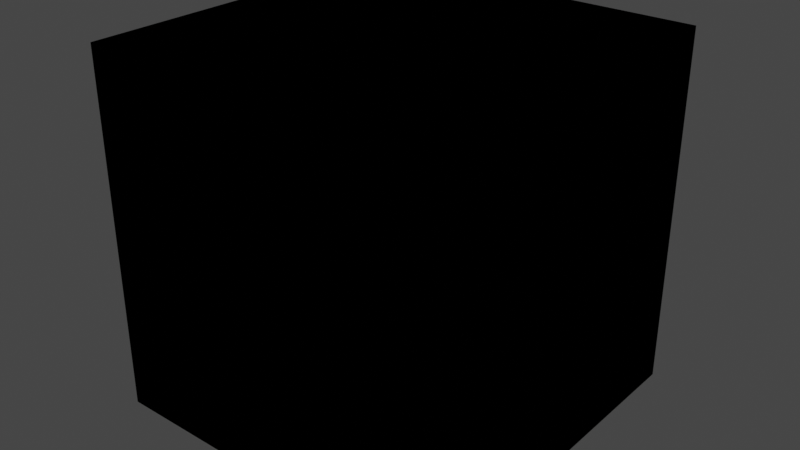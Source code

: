 # Source: Convertor.blend  (saved by Blender 4.3.32; exported with 4.5.12 LTS)
import bpy
from mathutils import Matrix  # noqa: F401  (used for matrix-valued properties, if any)

bpy.ops.wm.read_factory_settings(use_empty=True)
scene = bpy.context.scene
scene.name = 'Scene'

# ---- collections
col_idv_lvoxx_ls_cherry_utils_seperator = bpy.data.collections.new('idv.lvoxx.ls.cherry.utils.seperator'); scene.collection.children.link(col_idv_lvoxx_ls_cherry_utils_seperator)

# ---- materials (node trees are filled in below, after node groups)
mat_seperator_convertor = bpy.data.materials.new('Seperator.Convertor')
mat_seperator_convertor.alpha_threshold = 0.0
mat_seperator_convertor.use_transparent_shadow = False
mat_seperator_convertor.roughness = 0.5
mat_seperator_convertor.line_color = (0.0, 0.0, 0.0, 1.0)

# ---- node groups
ng_to_oxy = bpy.data.node_groups.new('To Oxy', 'ShaderNodeTree')
_s = ng_to_oxy.interface.new_socket(name='Oxy', in_out='OUTPUT', socket_type='NodeSocketVector')
_s = ng_to_oxy.interface.new_socket(name='Oxyz', in_out='INPUT', socket_type='NodeSocketVector')
_s.min_value = -1e+04
_s.max_value = 1e+04
_s.hide_value = True
_N = ng_to_oxy.nodes; _L = ng_to_oxy.links
n0 = _N.new('ShaderNodeSeparateXYZ'); n0.name = 'Separate XYZ'; n0.location = (-96, -3)
n1 = _N.new('ShaderNodeCombineXYZ'); n1.name = 'Combine XYZ'; n1.location = (96, 3)
n2 = _N.new('NodeGroupOutput'); n2.name = 'Group Output'; n2.location = (286, 0)
n3 = _N.new('NodeGroupInput'); n3.name = 'Group Input'; n3.location = (-296, 0)
n4 = _N.new('NodeFrame'); n4.name = 'Frame'; n4.location = (-183, 162)
n4.label = 'idv.lvoxx.ls.cherry.utils.seperator.Convertor'
n4.width = 501
_L.new(n0.outputs[1], n1.inputs[1])
_L.new(n0.outputs[0], n1.inputs[0])
_L.new(n3.outputs[0], n0.inputs[0])
_L.new(n1.outputs[0], n2.inputs[0])
n2.is_active_output = True
ng_convert__0__255__to__0_1 = bpy.data.node_groups.new('Convert [0, 255] to [0,1]', 'ShaderNodeTree')
_s = ng_convert__0__255__to__0_1.interface.new_socket(name='[0, 1]', in_out='OUTPUT', socket_type='NodeSocketFloat')
_s.hide_value = True
_s = ng_convert__0__255__to__0_1.interface.new_socket(name='[0, 255]', in_out='INPUT', socket_type='NodeSocketFloat')
_s.min_value = -1e+04
_s.max_value = 1e+04
_s.hide_value = True
_N = ng_convert__0__255__to__0_1.nodes; _L = ng_convert__0__255__to__0_1.links
n0 = _N.new('NodeGroupOutput'); n0.name = 'Group Output'; n0.location = (191, -5)
n1 = _N.new('NodeGroupInput'); n1.name = 'Group Input'; n1.location = (-265, -58)
n2 = _N.new('ShaderNodeMapRange'); n2.name = 'Map Range'; n2.location = (-56, 30)
n2.inputs[2].default_value = 255.0
n3 = _N.new('NodeFrame'); n3.name = 'Frame'; n3.location = (-225, 148)
n3.label = 'idv.lvoxx.ls.cherry.utils.seperator.Convertor'
n3.width = 501
_L.new(n1.outputs[0], n2.inputs[0])
_L.new(n2.outputs[0], n0.inputs[0])
n0.is_active_output = True
ng_combined_to_shader = bpy.data.node_groups.new('Combined To Shader', 'ShaderNodeTree')
_s = ng_combined_to_shader.interface.new_socket(name='Shader', in_out='OUTPUT', socket_type='NodeSocketShader')
_s = ng_combined_to_shader.interface.new_socket(name='To AgX', in_out='OUTPUT', socket_type='NodeSocketShader')
_s = ng_combined_to_shader.interface.new_socket(name='Combined', in_out='INPUT', socket_type='NodeSocketColor')
_s.hide_value = True
_N = ng_combined_to_shader.nodes; _L = ng_combined_to_shader.links
n0 = _N.new('ShaderNodeLightPath'); n0.name = 'Light Path'; n0.location = (-80, -17)
n1 = _N.new('ShaderNodeBsdfDiffuse'); n1.name = 'Diffuse BSDF'; n1.location = (-83, -78)
n2 = _N.new('ShaderNodeEmission'); n2.name = 'Emission'; n2.location = (1006, -240)
n3 = _N.new('ShaderNodeMixShader'); n3.name = 'Mix Shader'; n3.location = (1206, -108)
n4 = _N.new('NodeReroute'); n4.name = 'Reroute'; n4.location = (-291, -273)
n4.width = 16
n5 = _N.new('NodeGroupOutput'); n5.name = 'Group Output'; n5.location = (1675, -176)
n6 = _N.new('NodeGroupInput'); n6.name = 'Group Input'; n6.location = (-529, -248)
n7 = _N.new('ShaderNodeBrightContrast'); n7.name = 'Brightness/Contrast'; n7.location = (-48, -411)
n7.inputs[2].default_value = -0.15
n8 = _N.new('ShaderNodeSeparateColor'); n8.name = 'Separate Color'; n8.location = (128, -420)
n8.hide = True
n9 = _N.new('ShaderNodeCombineColor'); n9.name = 'Combine Color'; n9.location = (639, -407)
n9.hide = True
n10 = _N.new('ShaderNodeMath'); n10.name = 'Math'; n10.location = (401, -339)
n10.hide = True
n10.operation = 'POWER'
n11 = _N.new('ShaderNodeMath'); n11.name = 'Math.001'; n11.location = (401, -396)
n11.hide = True
n11.operation = 'POWER'
n12 = _N.new('ShaderNodeMath'); n12.name = 'Math.002'; n12.location = (401, -455)
n12.hide = True
n12.operation = 'POWER'
n13 = _N.new('ShaderNodeValue'); n13.name = 'Value'; n13.location = (-53, -539)
n13.outputs[0].default_value = 1.15
n14 = _N.new('ShaderNodeGamma'); n14.name = 'Gamma.001'; n14.location = (-228, -359)
n14.inputs[1].default_value = 1.15
n15 = _N.new('ShaderNodeEmission'); n15.name = 'Emission.001'; n15.location = (1006, -377)
n16 = _N.new('NodeFrame'); n16.name = 'Frame'; n16.location = (472, 114)
n16.label = 'idv.lvoxx.ls.cherry.utils.seperator.Convertor'
n16.width = 501
_L.new(n0.outputs[0], n3.inputs[0])
_L.new(n1.outputs[0], n3.inputs[1])
_L.new(n2.outputs[0], n3.inputs[2])
_L.new(n3.outputs[0], n5.inputs[0])
_L.new(n4.outputs[0], n1.inputs[0])
_L.new(n14.outputs[0], n7.inputs[0])
_L.new(n7.outputs[0], n8.inputs[0])
_L.new(n10.outputs[0], n9.inputs[0])
_L.new(n11.outputs[0], n9.inputs[1])
_L.new(n12.outputs[0], n9.inputs[2])
_L.new(n8.outputs[0], n10.inputs[0])
_L.new(n8.outputs[1], n11.inputs[0])
_L.new(n13.outputs[0], n10.inputs[1])
_L.new(n13.outputs[0], n12.inputs[1])
_L.new(n13.outputs[0], n11.inputs[1])
_L.new(n8.outputs[2], n12.inputs[0])
_L.new(n4.outputs[0], n14.inputs[0])
_L.new(n4.outputs[0], n2.inputs[0])
_L.new(n6.outputs[0], n4.inputs[0])
_L.new(n9.outputs[0], n15.inputs[0])
_L.new(n15.outputs[0], n5.inputs[1])
n5.is_active_output = True
ng_a____b = bpy.data.node_groups.new('A <= B', 'ShaderNodeTree')
_N = ng_a____b.nodes; _L = ng_a____b.links
ng_from_a_to_b = bpy.data.node_groups.new('FROM A TO B', 'ShaderNodeTree')
_N = ng_from_a_to_b.nodes; _L = ng_from_a_to_b.links
ng_a____b_1 = bpy.data.node_groups.new('A >= B', 'ShaderNodeTree')
_N = ng_a____b_1.nodes; _L = ng_a____b_1.links
ng_set_color_from_lightmap = bpy.data.node_groups.new('Set Color From LightMap', 'ShaderNodeTree')
_s = ng_set_color_from_lightmap.interface.new_socket(name='Color Map', in_out='OUTPUT', socket_type='NodeSocketColor')
_s.default_value = (0.0, 0.0, 0.0, 0.0)
_s = ng_set_color_from_lightmap.interface.new_socket(name='Lighmap Alpha', in_out='INPUT', socket_type='NodeSocketFloat')
_s.min_value = 0.0
_s.max_value = 1.0
_s = ng_set_color_from_lightmap.interface.new_socket(name='Map 0', in_out='INPUT', socket_type='NodeSocketColor')
_s = ng_set_color_from_lightmap.interface.new_socket(name='Map 1', in_out='INPUT', socket_type='NodeSocketColor')
_s.default_value = (0.5, 0.5, 0.5, 1.0)
_s = ng_set_color_from_lightmap.interface.new_socket(name='Map 2', in_out='INPUT', socket_type='NodeSocketColor')
_s.default_value = (0.5, 0.5, 0.5, 1.0)
_s = ng_set_color_from_lightmap.interface.new_socket(name='Map 3', in_out='INPUT', socket_type='NodeSocketColor')
_s = ng_set_color_from_lightmap.interface.new_socket(name='Map 4', in_out='INPUT', socket_type='NodeSocketColor')
_s = ng_set_color_from_lightmap.interface.new_socket(name='Map 5', in_out='INPUT', socket_type='NodeSocketColor')
_s = ng_set_color_from_lightmap.interface.new_socket(name='Range 1', in_out='INPUT', socket_type='NodeSocketFloat')
_s.subtype = 'FACTOR'
_s.default_value = 0.125
_s.min_value = 0.0
_s.max_value = 1.0
_s = ng_set_color_from_lightmap.interface.new_socket(name='Range 2', in_out='INPUT', socket_type='NodeSocketFloat')
_s.subtype = 'FACTOR'
_s.default_value = 0.25
_s.min_value = 0.0
_s.max_value = 1.0
_s = ng_set_color_from_lightmap.interface.new_socket(name='Range 3', in_out='INPUT', socket_type='NodeSocketFloat')
_s.subtype = 'FACTOR'
_s.default_value = 0.375
_s.min_value = 0.0
_s.max_value = 1.0
_s = ng_set_color_from_lightmap.interface.new_socket(name='Range 4', in_out='INPUT', socket_type='NodeSocketFloat')
_s.subtype = 'FACTOR'
_s.default_value = 0.62
_s.min_value = 0.0
_s.max_value = 1.0
_N = ng_set_color_from_lightmap.nodes; _L = ng_set_color_from_lightmap.links
n0 = _N.new('NodeFrame'); n0.name = 'Frame'; n0.location = (79, -669)
n0.label = 'SC 1'
n0.width = 76
n1 = _N.new('NodeFrame'); n1.name = 'Frame.001'; n1.location = (354, -689)
n1.label = 'SC 2'
n1.width = 76
n2 = _N.new('NodeFrame'); n2.name = 'Frame.002'; n2.location = (594, -713)
n2.label = 'SC 3'
n2.width = 76
n3 = _N.new('NodeFrame'); n3.name = 'Frame.003'; n3.location = (818, -737)
n3.label = 'SC 4'
n3.width = 76
n4 = _N.new('NodeFrame'); n4.name = 'Frame.004'; n4.location = (1160, -758)
n4.label = 'SC 5'
n4.width = 76
n5 = _N.new('NodeFrame'); n5.name = 'Frame.005'; n5.location = (-204, -348)
n5.label = 'value <= 0.125'
n5.width = 200
n6 = _N.new('NodeFrame'); n6.name = 'Frame.007'; n6.location = (-190, 486)
n6.label = '0.375 <= value <= 0.620'
n6.width = 200
n7 = _N.new('NodeFrame'); n7.name = 'Frame.006'; n7.location = (-193, -79)
n7.label = '0.125 <= value <= 0.25'
n7.width = 200
n8 = _N.new('NodeFrame'); n8.name = 'Frame.008'; n8.location = (-188, 200)
n8.label = '0.250 <= value <= 0.375'
n8.width = 200
n9 = _N.new('NodeReroute'); n9.name = 'Reroute.011'; n9.location = (-495, -717)
n9.width = 16
n10 = _N.new('NodeReroute'); n10.name = 'Reroute.012'; n10.location = (-506, -737)
n10.width = 16
n11 = _N.new('NodeReroute'); n11.name = 'Reroute.016'; n11.location = (38, -48)
n11.width = 16
n12 = _N.new('NodeReroute'); n12.name = 'Reroute.013'; n12.location = (-520, -761)
n12.width = 16
n13 = _N.new('NodeReroute'); n13.name = 'Reroute.018'; n13.location = (38, -48)
n13.width = 16
n14 = _N.new('NodeReroute'); n14.name = 'Reroute.014'; n14.location = (-535, -785)
n14.width = 16
n15 = _N.new('NodeReroute'); n15.name = 'Reroute.015'; n15.location = (-553, -806)
n15.width = 16
n16 = _N.new('NodeReroute'); n16.name = 'Reroute.020'; n16.location = (38, -48)
n16.width = 16
n17 = _N.new('NodeReroute'); n17.name = 'Reroute.006'; n17.location = (-495, -191)
n17.width = 16
n18 = _N.new('NodeReroute'); n18.name = 'Reroute.007'; n18.location = (-506, -212)
n18.width = 16
n19 = _N.new('NodeReroute'); n19.name = 'Reroute.008'; n19.location = (-520, -233)
n19.width = 16
n20 = _N.new('NodeReroute'); n20.name = 'Reroute.009'; n20.location = (-535, -257)
n20.width = 16
n21 = _N.new('NodeReroute'); n21.name = 'Reroute.026'; n21.location = (856, 313)
n21.width = 16
n22 = _N.new('NodeReroute'); n22.name = 'Reroute.024'; n22.location = (38, -48)
n22.width = 16
n23 = _N.new('NodeReroute'); n23.name = 'Reroute.028'; n23.location = (833, 335)
n23.width = 16
n24 = _N.new('NodeReroute'); n24.name = 'Reroute.045'; n24.location = (738, 362)
n24.width = 16
n24.socket_idname = 'NodeSocketFloat'
n25 = _N.new('NodeReroute'); n25.name = 'Reroute.027'; n25.location = (833, 188)
n25.width = 16
n26 = _N.new('NodeReroute'); n26.name = 'Reroute.047'; n26.location = (514, 60)
n26.width = 16
n26.socket_idname = 'NodeSocketFloat'
n27 = _N.new('NodeReroute'); n27.name = 'Reroute.041'; n27.location = (611, 36)
n27.width = 16
n28 = _N.new('NodeReroute'); n28.name = 'Reroute.021'; n28.location = (632, 14)
n28.width = 16
n29 = _N.new('NodeReroute'); n29.name = 'Reroute.044'; n29.location = (738, 431)
n29.width = 16
n29.socket_idname = 'NodeSocketFloat'
n30 = _N.new('NodeReroute'); n30.name = 'Reroute.046'; n30.location = (514, 117)
n30.width = 16
n30.socket_idname = 'NodeSocketFloat'
n31 = _N.new('NodeReroute'); n31.name = 'Reroute.048'; n31.location = (313, -155)
n31.width = 16
n31.socket_idname = 'NodeSocketFloat'
n32 = _N.new('NodeReroute'); n32.name = 'Reroute.040'; n32.location = (611, -96)
n32.width = 16
n33 = _N.new('NodeReroute'); n33.name = 'Reroute.019'; n33.location = (392, -271)
n33.width = 16
n34 = _N.new('NodeReroute'); n34.name = 'Reroute.023'; n34.location = (360, -250)
n34.width = 16
n35 = _N.new('NodeReroute'); n35.name = 'Reroute.049'; n35.location = (313, -225)
n35.width = 16
n35.socket_idname = 'NodeSocketFloat'
n36 = _N.new('NodeReroute'); n36.name = 'Reroute.022'; n36.location = (360, -333)
n36.width = 16
n37 = _N.new('NodeReroute'); n37.name = 'Reroute.017'; n37.location = (117, -505)
n37.width = 16
n38 = _N.new('ShaderNodeMix'); n38.name = 'Mix.003'; n38.location = (439, -63)
n38.data_type = 'RGBA'
n39 = _N.new('NodeReroute'); n39.name = 'Reroute.004'; n39.location = (-361, -252)
n39.width = 16
n39.socket_idname = 'NodeSocketFloat'
n40 = _N.new('ShaderNodeMix'); n40.name = 'Mix.001'; n40.location = (907, 523)
n40.data_type = 'RGBA'
n41 = _N.new('NodeReroute'); n41.name = 'Reroute.010'; n41.location = (-553, -280)
n41.width = 16
n42 = _N.new('NodeReroute'); n42.name = 'Reroute.025'; n42.location = (38, -48)
n42.width = 16
n43 = _N.new('NodeReroute'); n43.name = 'Reroute.029'; n43.location = (1198, 520)
n43.width = 16
n44 = _N.new('NodeReroute'); n44.name = 'Reroute.031'; n44.location = (1153, 543)
n44.width = 16
n45 = _N.new('ShaderNodeMix'); n45.name = 'Mix'; n45.location = (1243, 729)
n45.data_type = 'RGBA'
n46 = _N.new('NodeReroute'); n46.name = 'Reroute.030'; n46.location = (1153, 486)
n46.width = 16
n47 = _N.new('NodeReroute'); n47.name = 'Reroute.043'; n47.location = (1079, 567)
n47.width = 16
n47.socket_idname = 'NodeSocketFloat'
n48 = _N.new('ShaderNodeMix'); n48.name = 'Mix.004'; n48.location = (181, -296)
n48.data_type = 'RGBA'
n49 = _N.new('NodeGroupOutput'); n49.name = 'Group Output'; n49.location = (1430, 726)
n50 = _N.new('ShaderNodeMix'); n50.name = 'Mix.002'; n50.location = (661, 223)
n50.data_type = 'RGBA'
n51 = _N.new('ShaderNodeGroup'); n51.name = 'Group.002'; n51.location = (30, -40)
n51.node_tree = ng_a____b
n52 = _N.new('ShaderNodeGroup'); n52.name = 'Group'; n52.location = (30, -40)
n52.node_tree = ng_from_a_to_b
n53 = _N.new('NodeReroute'); n53.name = 'Reroute'; n53.location = (-361, -168)
n53.width = 16
n53.socket_idname = 'NodeSocketFloat'
n54 = _N.new('ShaderNodeGroup'); n54.name = 'Group.001'; n54.location = (30, -40)
n54.node_tree = ng_from_a_to_b
n55 = _N.new('ShaderNodeGroup'); n55.name = 'Group.003'; n55.location = (-166, 682)
n55.node_tree = ng_a____b_1
n56 = _N.new('NodeReroute'); n56.name = 'Reroute.033'; n56.location = (-287, -209)
n56.width = 16
n56.socket_idname = 'NodeSocketFloatFactor'
n57 = _N.new('NodeReroute'); n57.name = 'Reroute.034'; n57.location = (-287, -500)
n57.width = 16
n57.socket_idname = 'NodeSocketFloatFactor'
n58 = _N.new('NodeReroute'); n58.name = 'Reroute.005'; n58.location = (-361, -475)
n58.width = 16
n58.socket_idname = 'NodeSocketFloat'
n59 = _N.new('NodeReroute'); n59.name = 'Reroute.036'; n59.location = (-322, -230)
n59.width = 16
n59.socket_idname = 'NodeSocketFloatFactor'
n60 = _N.new('NodeReroute'); n60.name = 'Reroute.037'; n60.location = (-322, 70)
n60.width = 16
n60.socket_idname = 'NodeSocketFloatFactor'
n61 = _N.new('NodeReroute'); n61.name = 'Reroute.032'; n61.location = (-287, -300)
n61.width = 16
n61.socket_idname = 'NodeSocketFloatFactor'
n62 = _N.new('NodeReroute'); n62.name = 'Reroute.035'; n62.location = (-322, -324)
n62.width = 16
n62.socket_idname = 'NodeSocketFloatFactor'
n63 = _N.new('NodeReroute'); n63.name = 'Reroute.001'; n63.location = (-361, 23)
n63.width = 16
n63.socket_idname = 'NodeSocketFloat'
n64 = _N.new('NodeReroute'); n64.name = 'Reroute.039'; n64.location = (-391, 44)
n64.width = 16
n64.socket_idname = 'NodeSocketFloatFactor'
n65 = _N.new('NodeReroute'); n65.name = 'Reroute.050'; n65.location = (-391, 356)
n65.width = 16
n65.socket_idname = 'NodeSocketFloatFactor'
n66 = _N.new('NodeReroute'); n66.name = 'Reroute.038'; n66.location = (-391, -346)
n66.width = 16
n66.socket_idname = 'NodeSocketFloatFactor'
n67 = _N.new('NodeReroute'); n67.name = 'Reroute.051'; n67.location = (-435, -368)
n67.width = 16
n67.socket_idname = 'NodeSocketFloatFactor'
n68 = _N.new('NodeReroute'); n68.name = 'Reroute.003'; n68.location = (-361, 594)
n68.width = 16
n68.socket_idname = 'NodeSocketFloat'
n69 = _N.new('NodeReroute'); n69.name = 'Reroute.002'; n69.location = (-361, 311)
n69.width = 16
n69.socket_idname = 'NodeSocketFloat'
n70 = _N.new('NodeReroute'); n70.name = 'Reroute.052'; n70.location = (-435, 337)
n70.width = 16
n70.socket_idname = 'NodeSocketFloatFactor'
n71 = _N.new('NodeReroute'); n71.name = 'Reroute.053'; n71.location = (-435, 571)
n71.width = 16
n71.socket_idname = 'NodeSocketFloatFactor'
n72 = _N.new('ShaderNodeGroup'); n72.name = 'Group.004'; n72.location = (30, -40)
n72.node_tree = ng_from_a_to_b
n73 = _N.new('NodeReroute'); n73.name = 'Reroute.042'; n73.location = (1079, 628)
n73.width = 16
n73.socket_idname = 'NodeSocketFloat'
n74 = _N.new('NodeGroupInput'); n74.name = 'Group Input.001'; n74.location = (-173, -558)
n75 = _N.new('NodeGroupInput'); n75.name = 'Group Input'; n75.location = (-791, -135)
n76 = _N.new('NodeFrame'); n76.name = 'Frame.009'; n76.location = (-1048, 10)
n76.label = 'idv.lvoxx.ls.cherry.utils.seperator.Convertor'
n76.width = 501
n11.parent = n0
n13.parent = n1
n16.parent = n2
n22.parent = n3
n42.parent = n4
n51.parent = n5
n52.parent = n6
n54.parent = n8
n72.parent = n7
_L.new(n75.outputs[0], n53.inputs[0])
_L.new(n53.outputs[0], n63.inputs[0])
_L.new(n63.outputs[0], n69.inputs[0])
_L.new(n53.outputs[0], n39.inputs[0])
_L.new(n39.outputs[0], n58.inputs[0])
_L.new(n75.outputs[2], n17.inputs[0])
_L.new(n75.outputs[3], n18.inputs[0])
_L.new(n75.outputs[4], n19.inputs[0])
_L.new(n75.outputs[5], n20.inputs[0])
_L.new(n75.outputs[6], n41.inputs[0])
_L.new(n45.outputs[2], n49.inputs[0])
_L.new(n17.outputs[0], n9.inputs[0])
_L.new(n18.outputs[0], n10.inputs[0])
_L.new(n19.outputs[0], n12.inputs[0])
_L.new(n20.outputs[0], n14.inputs[0])
_L.new(n41.outputs[0], n15.inputs[0])
_L.new(n9.outputs[0], n11.inputs[0])
_L.new(n11.outputs[0], n37.inputs[0])
_L.new(n37.outputs[0], n48.inputs[7])
_L.new(n10.outputs[0], n13.inputs[0])
_L.new(n13.outputs[0], n33.inputs[0])
_L.new(n33.outputs[0], n38.inputs[7])
_L.new(n12.outputs[0], n16.inputs[0])
_L.new(n16.outputs[0], n28.inputs[0])
_L.new(n28.outputs[0], n50.inputs[7])
_L.new(n48.outputs[2], n36.inputs[0])
_L.new(n36.outputs[0], n34.inputs[0])
_L.new(n34.outputs[0], n38.inputs[6])
_L.new(n14.outputs[0], n22.inputs[0])
_L.new(n15.outputs[0], n42.inputs[0])
_L.new(n22.outputs[0], n21.inputs[0])
_L.new(n21.outputs[0], n40.inputs[7])
_L.new(n50.outputs[2], n25.inputs[0])
_L.new(n25.outputs[0], n23.inputs[0])
_L.new(n23.outputs[0], n40.inputs[6])
_L.new(n42.outputs[0], n43.inputs[0])
_L.new(n43.outputs[0], n45.inputs[7])
_L.new(n46.outputs[0], n44.inputs[0])
_L.new(n44.outputs[0], n45.inputs[6])
_L.new(n38.outputs[2], n32.inputs[0])
_L.new(n32.outputs[0], n27.inputs[0])
_L.new(n27.outputs[0], n50.inputs[6])
_L.new(n73.outputs[0], n47.inputs[0])
_L.new(n47.outputs[0], n45.inputs[0])
_L.new(n29.outputs[0], n24.inputs[0])
_L.new(n24.outputs[0], n40.inputs[0])
_L.new(n30.outputs[0], n26.inputs[0])
_L.new(n26.outputs[0], n50.inputs[0])
_L.new(n31.outputs[0], n35.inputs[0])
_L.new(n35.outputs[0], n38.inputs[0])
_L.new(n69.outputs[0], n68.inputs[0])
_L.new(n40.outputs[2], n46.inputs[0])
_L.new(n58.outputs[0], n51.inputs[0])
_L.new(n51.outputs[0], n48.inputs[0])
_L.new(n68.outputs[0], n55.inputs[0])
_L.new(n55.outputs[0], n73.inputs[0])
_L.new(n69.outputs[0], n52.inputs[2])
_L.new(n52.outputs[0], n29.inputs[0])
_L.new(n63.outputs[0], n54.inputs[2])
_L.new(n53.outputs[0], n72.inputs[2])
_L.new(n72.outputs[0], n31.inputs[0])
_L.new(n54.outputs[0], n30.inputs[0])
_L.new(n75.outputs[7], n61.inputs[0])
_L.new(n61.outputs[0], n56.inputs[0])
_L.new(n56.outputs[0], n72.inputs[0])
_L.new(n61.outputs[0], n57.inputs[0])
_L.new(n57.outputs[0], n51.inputs[1])
_L.new(n75.outputs[8], n62.inputs[0])
_L.new(n62.outputs[0], n59.inputs[0])
_L.new(n59.outputs[0], n72.inputs[1])
_L.new(n59.outputs[0], n60.inputs[0])
_L.new(n60.outputs[0], n54.inputs[0])
_L.new(n75.outputs[9], n66.inputs[0])
_L.new(n66.outputs[0], n64.inputs[0])
_L.new(n64.outputs[0], n54.inputs[1])
_L.new(n64.outputs[0], n65.inputs[0])
_L.new(n65.outputs[0], n52.inputs[0])
_L.new(n75.outputs[10], n67.inputs[0])
_L.new(n67.outputs[0], n70.inputs[0])
_L.new(n70.outputs[0], n52.inputs[1])
_L.new(n70.outputs[0], n71.inputs[0])
_L.new(n71.outputs[0], n55.inputs[1])
_L.new(n74.outputs[1], n48.inputs[6])
n49.is_active_output = True

# ---- material node trees
mat_seperator_convertor.use_nodes = True; mat_seperator_convertor.node_tree.nodes.clear()
_N = mat_seperator_convertor.node_tree.nodes; _L = mat_seperator_convertor.node_tree.links
n0 = _N.new('ShaderNodeOutputMaterial'); n0.name = 'Material Output'; n0.location = (521, 317)
n1 = _N.new('ShaderNodeGroup'); n1.name = 'Group.007'; n1.location = (-96, 451)
n1.node_tree = ng_to_oxy
n1.inputs[0].default_value = (0.0, 0.0, 0.0)
n2 = _N.new('ShaderNodeGroup'); n2.name = 'Group'; n2.location = (-338, 452)
n2.node_tree = ng_convert__0__255__to__0_1
n2.inputs[0].default_value = 0.0
n3 = _N.new('ShaderNodeGroup'); n3.name = 'Group.001'; n3.location = (-84, 266)
n3.node_tree = ng_combined_to_shader
n3.inputs[0].default_value = (0.0, 0.0, 0.0, 1.0)
n4 = _N.new('ShaderNodeGroup'); n4.name = 'Group.006'; n4.location = (-341, 322)
n4.node_tree = ng_set_color_from_lightmap
n4.inputs[0].default_value = 0.0
n4.inputs[1].default_value = (0.0, 0.0, 0.0, 1.0)
n4.inputs[2].default_value = (0.5, 0.5, 0.5, 1.0)
n4.inputs[3].default_value = (0.5, 0.5, 0.5, 1.0)
n4.inputs[4].default_value = (0.0, 0.0, 0.0, 1.0)
n4.inputs[5].default_value = (0.0, 0.0, 0.0, 1.0)
n4.inputs[6].default_value = (0.0, 0.0, 0.0, 1.0)
n4.inputs[7].default_value = 0.125
n4.inputs[8].default_value = 0.25
n4.inputs[9].default_value = 0.375
n4.inputs[10].default_value = 0.62
n0.is_active_output = True

# ---- world
world_world = bpy.data.worlds.new('World'); scene.world = world_world
world_world.use_nodes = True; world_world.node_tree.nodes.clear()
_N = world_world.node_tree.nodes; _L = world_world.node_tree.links
n0 = _N.new('ShaderNodeOutputWorld'); n0.name = 'World Output'; n0.location = (300, 300)
n1 = _N.new('ShaderNodeBackground'); n1.name = 'Background'; n1.location = (10, 300)
n1.inputs[0].default_value = (0.05088, 0.05088, 0.05088, 1.0)
_L.new(n1.outputs[0], n0.inputs[0])
n0.is_active_output = True
world_world.color = (0.05088, 0.05088, 0.05088)
world_world.use_sun_shadow = False
world_world.sun_shadow_jitter_overblur = 0.0

# ---- meshes
me_cube = bpy.data.meshes.new('Cube')
me_cube.from_pydata([(1.0, 1.0, 1.0), (1.0, 1.0, -1.0), (1.0, -1.0, 1.0), (1.0, -1.0, -1.0), (-1.0, 1.0, 1.0), (-1.0, 1.0, -1.0), (-1.0, -1.0, 1.0), (-1.0, -1.0, -1.0)], [], [(0, 4, 6, 2), (3, 2, 6, 7), (7, 6, 4, 5), (5, 1, 3, 7), (1, 0, 2, 3), (5, 4, 0, 1)])
_uv = me_cube.uv_layers.new(name='UVMap')
_uv.uv.foreach_set('vector', [0.625, 0.5, 0.875, 0.5, 0.875, 0.75, 0.625, 0.75, 0.375, 0.75, 0.625, 0.75, 0.625, 1.0, 0.375, 1.0, 0.375, 0.0, 0.625, 0.0, 0.625, 0.25, 0.375, 0.25, 0.125, 0.5, 0.375, 0.5, 0.375, 0.75, 0.125, 0.75, 0.375, 0.5, 0.625, 0.5, 0.625, 0.75, 0.375, 0.75, 0.375, 0.25, 0.625, 0.25, 0.625, 0.5, 0.375, 0.5])
me_cube.materials.append(mat_seperator_convertor)
me_cube.use_mirror_vertex_groups = False
me_cube.update()

# ---- objects
ob_convertor = bpy.data.objects.new('Convertor', me_cube)

# ---- transforms, parenting, visibility, modifiers, constraints
ob_convertor.location = (0.0, 0.0, 0.0)
ob_convertor.lock_rotations_4d = False
ob_convertor.empty_display_type = 'ARROWS'
ob_convertor.lineart.crease_threshold = 0.0

# ---- collection membership
col_idv_lvoxx_ls_cherry_utils_seperator.objects.link(ob_convertor)

# ---- scene / render settings (as saved in the file)
scene.frame_start = 1; scene.frame_end = 250; scene.frame_set(1)
scene.render.engine = 'BLENDER_EEVEE_NEXT'
scene.cycles.sampling_pattern = 'TABULATED_SOBOL'
scene.view_settings.view_transform = 'Filmic'
bpy.context.view_layer.update()

# ---- added for rendering (the .blend has no active camera and no usable light): camera, sun
cam_auto = bpy.data.cameras.new('AutoCamera')
cam_auto.lens = 50.0
cam_auto.sensor_width = 36.0
cam_auto.clip_end = 1000.0
ob_auto_camera = bpy.data.objects.new('AutoCamera', cam_auto)
scene.collection.objects.link(ob_auto_camera)
ob_auto_camera.location = (3.20507, -3.84609, 2.56406)
ob_auto_camera.rotation_euler = (1.09748, -7.21219e-08, 0.694738)
scene.camera = ob_auto_camera
light_auto_sun = bpy.data.lights.new('AutoSun', 'SUN')
light_auto_sun.energy = 3.0
light_auto_sun.angle = 0.0523599
ob_auto_sun = bpy.data.objects.new('AutoSun', light_auto_sun)
scene.collection.objects.link(ob_auto_sun)
ob_auto_sun.rotation_euler = (0.872665, 0.174533, 0.523599)
bpy.context.view_layer.update()

